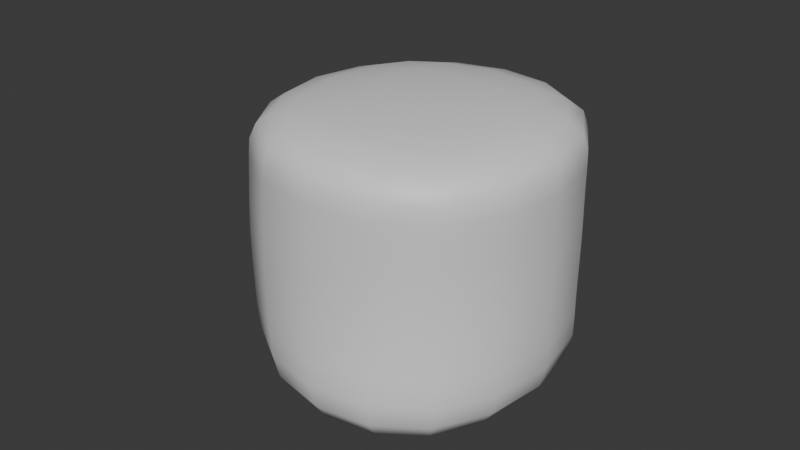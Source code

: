 # Source: marshmallow-almost.blend  (saved by Blender 4.5.88; exported with 4.5.12 LTS)
import bpy
from mathutils import Matrix  # noqa: F401  (used for matrix-valued properties, if any)

bpy.ops.wm.read_factory_settings(use_empty=True)
scene = bpy.context.scene
scene.name = 'Scene'

# ---- collections
col_collection = bpy.data.collections.new('Collection'); scene.collection.children.link(col_collection)

# ---- materials (node trees are filled in below, after node groups)
mat_material = bpy.data.materials.new('Material')
mat_material.alpha_threshold = 0.0
mat_material.roughness = 0.5
mat_material.line_color = (0.0, 0.0, 0.0, 1.0)

# ---- material node trees
mat_material.use_nodes = True; mat_material.node_tree.nodes.clear()
_N = mat_material.node_tree.nodes; _L = mat_material.node_tree.links
n0 = _N.new('ShaderNodeOutputMaterial'); n0.name = 'Material Output'; n0.location = (200, 100)
n1 = _N.new('ShaderNodeBsdfPrincipled'); n1.name = 'Principled BSDF'; n1.location = (-200, 100)
n1.inputs[3].default_value = 1.45
_L.new(n1.outputs[0], n0.inputs[0])
n0.is_active_output = True

# ---- world
world_world = bpy.data.worlds.new('World'); scene.world = world_world
world_world.use_nodes = True; world_world.node_tree.nodes.clear()
_N = world_world.node_tree.nodes; _L = world_world.node_tree.links
n0 = _N.new('ShaderNodeOutputWorld'); n0.name = 'World Output'; n0.location = (200, 100)
n1 = _N.new('ShaderNodeBackground'); n1.name = 'Background'; n1.location = (-200, 100)
n1.inputs[0].default_value = (0.05088, 0.05088, 0.05088, 1.0)
_L.new(n1.outputs[0], n0.inputs[0])
n0.is_active_output = True
world_world.color = (0.05088, 0.05088, 0.05088)
world_world.sun_shadow_jitter_overblur = 0.0

# ---- meshes
me_cube = bpy.data.meshes.new('Cube')
me_cube.from_pydata([(1.016, 1.074, 1.028), (1.0, 1.324, -1.0), (1.0, -1.0, 0.8186), (1.0, -1.262, -1.0), (-1.0, 1.0, 0.8465), (-1.359, 1.0, -0.9074), (-1.0, -1.0, 1.0), (-0.8161, -1.0, -1.0), (1.002, 1.006, 0.5786), (-1.003, -1.0, 0.5784), (1.0, -1.0, 0.5751), (-1.0, 1.0, 0.5745), (1.0, 1.0, -0.3509), (1.001, -1.0, -0.3522), (-1.0, 1.0, -0.3509), (-1.023, -1.015, -0.3635), (-1.053, -1.025, 0.1145), (1.024, 1.029, 0.1101), (0.9684, -0.9678, 0.1096), (-1.01, 1.008, 0.1118)], [], [(0, 4, 6, 2), (10, 2, 6, 9), (9, 6, 4, 11), (5, 1, 3, 7), (8, 0, 2, 10), (11, 4, 0, 8), (19, 11, 8, 17), (17, 8, 10, 18), (16, 9, 11, 19), (18, 10, 9, 16), (3, 13, 15, 7), (7, 15, 14, 5), (1, 12, 13, 3), (5, 14, 12, 1), (13, 18, 16, 15), (15, 16, 19, 14), (12, 17, 18, 13), (14, 19, 17, 12)])
me_cube.polygons.foreach_set('use_smooth', [True] * 18)
_uv = me_cube.uv_layers.new(name='UVMap')
_uv.uv.foreach_set('vector', [0.625, 0.5, 0.875, 0.5, 0.875, 0.75, 0.625, 0.75, 0.5718, 0.75, 0.625, 0.75, 0.625, 1.0, 0.5718, 1.0, 0.5718, 0.0, 0.625, 0.0, 0.625, 0.25, 0.5718, 0.25, 0.125, 0.5, 0.375, 0.5, 0.375, 0.75, 0.125, 0.75, 0.5718, 0.5, 0.625, 0.5, 0.625, 0.75, 0.5718, 0.75, 0.5718, 0.25, 0.625, 0.25, 0.625, 0.5, 0.5718, 0.5, 0.514, 0.25, 0.5718, 0.25, 0.5718, 0.5, 0.514, 0.5, 0.514, 0.5, 0.5718, 0.5, 0.5718, 0.75, 0.514, 0.75, 0.514, 0.0, 0.5718, 0.0, 0.5718, 0.25, 0.514, 0.25, 0.514, 0.75, 0.5718, 0.75, 0.5718, 1.0, 0.514, 1.0, 0.375, 0.75, 0.4561, 0.75, 0.4561, 1.0, 0.375, 1.0, 0.375, 0.0, 0.4561, 0.0, 0.4561, 0.25, 0.375, 0.25, 0.375, 0.5, 0.4561, 0.5, 0.4561, 0.75, 0.375, 0.75, 0.375, 0.25, 0.4561, 0.25, 0.4561, 0.5, 0.375, 0.5, 0.4561, 0.75, 0.514, 0.75, 0.514, 1.0, 0.4561, 1.0, 0.4561, 0.0, 0.514, 0.0, 0.514, 0.25, 0.4561, 0.25, 0.4561, 0.5, 0.514, 0.5, 0.514, 0.75, 0.4561, 0.75, 0.4561, 0.25, 0.514, 0.25, 0.514, 0.5, 0.4561, 0.5])
_ca = me_cube.color_attributes.new('Color', 'FLOAT_COLOR', 'POINT')
_ca.data.foreach_set('color', [0.7061, 0.4061, 0.2215, 1.0, 0.706, 0.406, 0.2215, 0.9999, 0.8819, 0.667, 0.5278, 0.8673, 0.5337, 0.3034, 0.1824, 0.652, 0.8803, 0.8021, 0.5696, 0.9961, 0.7002, 0.4015, 0.2187, 0.9875, 0.8519, 0.7045, 0.5109, 0.7088, 0.6789, 0.3826, 0.2065, 0.9424, 0.7084, 0.413, 0.2287, 0.8858, 0.8819, 0.6776, 0.5309, 0.957, 0.8819, 0.667, 0.5278, 0.7843, 0.8819, 0.8051, 0.572, 0.9999, 0.7245, 0.4589, 0.2745, 0.7994, 0.8817, 0.6695, 0.5283, 0.9279, 0.8494, 0.7422, 0.5208, 0.9295, 0.8533, 0.6816, 0.5044, 0.747, 0.8819, 0.6789, 0.5313, 0.9502, 0.7301, 0.4741, 0.289, 0.7908, 0.8819, 0.667, 0.5278, 0.8119, 0.8818, 0.805, 0.572, 0.9998])
me_cube.materials.append(mat_material)
me_cube.use_mirror_vertex_groups = False
me_cube.use_paint_bone_selection = False
me_cube.use_paint_mask_vertex = True
me_cube.update()

# ---- objects
ob_marshmallow_almost_root = bpy.data.objects.new('marshmallow_almost_root', me_cube)

# ---- transforms, parenting, visibility, modifiers, constraints
ob_marshmallow_almost_root.location = (0.0, 0.0, -0.01529)
ob_marshmallow_almost_root.lock_rotations_4d = False
ob_marshmallow_almost_root.empty_display_type = 'ARROWS'
ob_marshmallow_almost_root.lineart.crease_threshold = 0.0
_m = ob_marshmallow_almost_root.modifiers.new('Subdivision', 'SUBSURF')
_m.levels = 3

# ---- collection membership
col_collection.objects.link(ob_marshmallow_almost_root)

# ---- scene / render settings (as saved in the file)
scene.frame_start = 1; scene.frame_end = 250; scene.frame_set(153)
scene.render.engine = 'BLENDER_EEVEE_NEXT'
bpy.context.view_layer.update()

# ---- added for rendering (the .blend has no active camera and no usable light): camera, sun
cam_auto = bpy.data.cameras.new('AutoCamera')
cam_auto.lens = 50.0
cam_auto.sensor_width = 36.0
cam_auto.clip_end = 1000.0
ob_auto_camera = bpy.data.objects.new('AutoCamera', cam_auto)
scene.collection.objects.link(ob_auto_camera)
ob_auto_camera.location = (3.5875, -4.47544, 3.00311)
ob_auto_camera.rotation_euler = (1.09748, -7.21219e-08, 0.694738)
scene.camera = ob_auto_camera
light_auto_sun = bpy.data.lights.new('AutoSun', 'SUN')
light_auto_sun.energy = 3.0
light_auto_sun.angle = 0.0523599
ob_auto_sun = bpy.data.objects.new('AutoSun', light_auto_sun)
scene.collection.objects.link(ob_auto_sun)
ob_auto_sun.rotation_euler = (0.872665, 0.174533, 0.523599)
bpy.context.view_layer.update()
